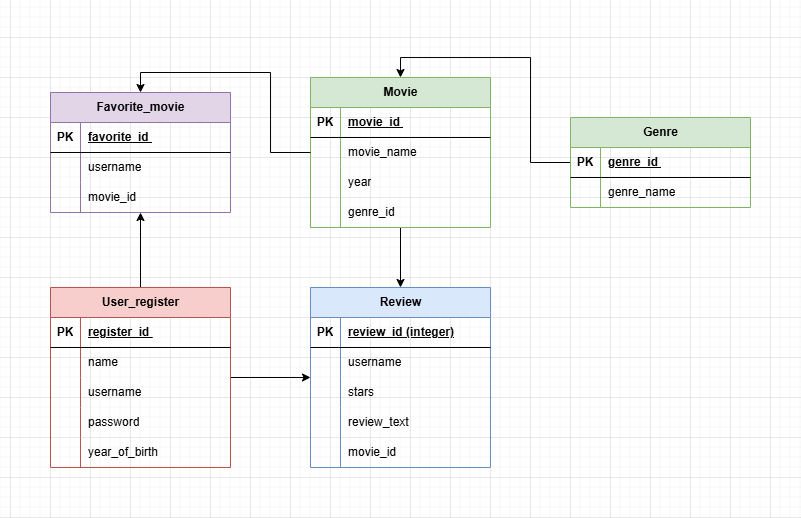

The diagram above was exported from draw.io. Its source (the exported page's mxGraphModel, read from the mxfile embedded in the PNG):
<mxGraphModel dx="983" dy="539" grid="1" gridSize="10" guides="1" tooltips="1" connect="1" arrows="1" fold="1" page="1" pageScale="1" pageWidth="850" pageHeight="1100" math="0" shadow="0">
  <root>
    <mxCell id="0" />
    <mxCell id="1" parent="0" />
    <mxCell id="eemMw1vqGR0zkFr5pqxx-7" value="Favorite_movie" style="shape=table;startSize=30;container=1;collapsible=1;childLayout=tableLayout;fixedRows=1;rowLines=0;fontStyle=1;align=center;resizeLast=1;html=1;fillColor=#e1d5e7;strokeColor=#9673a6;" vertex="1" parent="1">
      <mxGeometry x="40" y="95" width="180" height="120" as="geometry" />
    </mxCell>
    <mxCell id="eemMw1vqGR0zkFr5pqxx-8" value="" style="shape=tableRow;horizontal=0;startSize=0;swimlaneHead=0;swimlaneBody=0;fillColor=none;collapsible=0;dropTarget=0;points=[[0,0.5],[1,0.5]];portConstraint=eastwest;top=0;left=0;right=0;bottom=1;" vertex="1" parent="eemMw1vqGR0zkFr5pqxx-7">
      <mxGeometry y="30" width="180" height="30" as="geometry" />
    </mxCell>
    <mxCell id="eemMw1vqGR0zkFr5pqxx-9" value="PK" style="shape=partialRectangle;connectable=0;fillColor=none;top=0;left=0;bottom=0;right=0;fontStyle=1;overflow=hidden;whiteSpace=wrap;html=1;" vertex="1" parent="eemMw1vqGR0zkFr5pqxx-8">
      <mxGeometry width="30" height="30" as="geometry">
        <mxRectangle width="30" height="30" as="alternateBounds" />
      </mxGeometry>
    </mxCell>
    <mxCell id="eemMw1vqGR0zkFr5pqxx-10" value="favorite_id&amp;nbsp;" style="shape=partialRectangle;connectable=0;fillColor=none;top=0;left=0;bottom=0;right=0;align=left;spacingLeft=6;fontStyle=5;overflow=hidden;whiteSpace=wrap;html=1;" vertex="1" parent="eemMw1vqGR0zkFr5pqxx-8">
      <mxGeometry x="30" width="150" height="30" as="geometry">
        <mxRectangle width="150" height="30" as="alternateBounds" />
      </mxGeometry>
    </mxCell>
    <mxCell id="eemMw1vqGR0zkFr5pqxx-11" value="" style="shape=tableRow;horizontal=0;startSize=0;swimlaneHead=0;swimlaneBody=0;fillColor=none;collapsible=0;dropTarget=0;points=[[0,0.5],[1,0.5]];portConstraint=eastwest;top=0;left=0;right=0;bottom=0;" vertex="1" parent="eemMw1vqGR0zkFr5pqxx-7">
      <mxGeometry y="60" width="180" height="30" as="geometry" />
    </mxCell>
    <mxCell id="eemMw1vqGR0zkFr5pqxx-12" value="" style="shape=partialRectangle;connectable=0;fillColor=none;top=0;left=0;bottom=0;right=0;editable=1;overflow=hidden;whiteSpace=wrap;html=1;" vertex="1" parent="eemMw1vqGR0zkFr5pqxx-11">
      <mxGeometry width="30" height="30" as="geometry">
        <mxRectangle width="30" height="30" as="alternateBounds" />
      </mxGeometry>
    </mxCell>
    <mxCell id="eemMw1vqGR0zkFr5pqxx-13" value="username" style="shape=partialRectangle;connectable=0;fillColor=none;top=0;left=0;bottom=0;right=0;align=left;spacingLeft=6;overflow=hidden;whiteSpace=wrap;html=1;" vertex="1" parent="eemMw1vqGR0zkFr5pqxx-11">
      <mxGeometry x="30" width="150" height="30" as="geometry">
        <mxRectangle width="150" height="30" as="alternateBounds" />
      </mxGeometry>
    </mxCell>
    <mxCell id="eemMw1vqGR0zkFr5pqxx-14" value="" style="shape=tableRow;horizontal=0;startSize=0;swimlaneHead=0;swimlaneBody=0;fillColor=none;collapsible=0;dropTarget=0;points=[[0,0.5],[1,0.5]];portConstraint=eastwest;top=0;left=0;right=0;bottom=0;" vertex="1" parent="eemMw1vqGR0zkFr5pqxx-7">
      <mxGeometry y="90" width="180" height="30" as="geometry" />
    </mxCell>
    <mxCell id="eemMw1vqGR0zkFr5pqxx-15" value="" style="shape=partialRectangle;connectable=0;fillColor=none;top=0;left=0;bottom=0;right=0;editable=1;overflow=hidden;whiteSpace=wrap;html=1;" vertex="1" parent="eemMw1vqGR0zkFr5pqxx-14">
      <mxGeometry width="30" height="30" as="geometry">
        <mxRectangle width="30" height="30" as="alternateBounds" />
      </mxGeometry>
    </mxCell>
    <mxCell id="eemMw1vqGR0zkFr5pqxx-16" value="movie_id" style="shape=partialRectangle;connectable=0;fillColor=none;top=0;left=0;bottom=0;right=0;align=left;spacingLeft=6;overflow=hidden;whiteSpace=wrap;html=1;" vertex="1" parent="eemMw1vqGR0zkFr5pqxx-14">
      <mxGeometry x="30" width="150" height="30" as="geometry">
        <mxRectangle width="150" height="30" as="alternateBounds" />
      </mxGeometry>
    </mxCell>
    <mxCell id="eemMw1vqGR0zkFr5pqxx-85" style="edgeStyle=orthogonalEdgeStyle;rounded=0;orthogonalLoop=1;jettySize=auto;html=1;entryX=0.5;entryY=0;entryDx=0;entryDy=0;" edge="1" parent="1" source="eemMw1vqGR0zkFr5pqxx-21" target="eemMw1vqGR0zkFr5pqxx-60">
      <mxGeometry relative="1" as="geometry">
        <mxPoint x="260" y="140" as="targetPoint" />
      </mxGeometry>
    </mxCell>
    <mxCell id="eemMw1vqGR0zkFr5pqxx-21" value="Genre" style="shape=table;startSize=30;container=1;collapsible=1;childLayout=tableLayout;fixedRows=1;rowLines=0;fontStyle=1;align=center;resizeLast=1;html=1;fillColor=#d5e8d4;strokeColor=#82b366;" vertex="1" parent="1">
      <mxGeometry x="560" y="120" width="180" height="90" as="geometry" />
    </mxCell>
    <mxCell id="eemMw1vqGR0zkFr5pqxx-22" value="" style="shape=tableRow;horizontal=0;startSize=0;swimlaneHead=0;swimlaneBody=0;fillColor=none;collapsible=0;dropTarget=0;points=[[0,0.5],[1,0.5]];portConstraint=eastwest;top=0;left=0;right=0;bottom=1;" vertex="1" parent="eemMw1vqGR0zkFr5pqxx-21">
      <mxGeometry y="30" width="180" height="30" as="geometry" />
    </mxCell>
    <mxCell id="eemMw1vqGR0zkFr5pqxx-23" value="PK" style="shape=partialRectangle;connectable=0;fillColor=none;top=0;left=0;bottom=0;right=0;fontStyle=1;overflow=hidden;whiteSpace=wrap;html=1;" vertex="1" parent="eemMw1vqGR0zkFr5pqxx-22">
      <mxGeometry width="30" height="30" as="geometry">
        <mxRectangle width="30" height="30" as="alternateBounds" />
      </mxGeometry>
    </mxCell>
    <mxCell id="eemMw1vqGR0zkFr5pqxx-24" value="genre_id&amp;nbsp;" style="shape=partialRectangle;connectable=0;fillColor=none;top=0;left=0;bottom=0;right=0;align=left;spacingLeft=6;fontStyle=5;overflow=hidden;whiteSpace=wrap;html=1;" vertex="1" parent="eemMw1vqGR0zkFr5pqxx-22">
      <mxGeometry x="30" width="150" height="30" as="geometry">
        <mxRectangle width="150" height="30" as="alternateBounds" />
      </mxGeometry>
    </mxCell>
    <mxCell id="eemMw1vqGR0zkFr5pqxx-25" value="" style="shape=tableRow;horizontal=0;startSize=0;swimlaneHead=0;swimlaneBody=0;fillColor=none;collapsible=0;dropTarget=0;points=[[0,0.5],[1,0.5]];portConstraint=eastwest;top=0;left=0;right=0;bottom=0;" vertex="1" parent="eemMw1vqGR0zkFr5pqxx-21">
      <mxGeometry y="60" width="180" height="30" as="geometry" />
    </mxCell>
    <mxCell id="eemMw1vqGR0zkFr5pqxx-26" value="" style="shape=partialRectangle;connectable=0;fillColor=none;top=0;left=0;bottom=0;right=0;editable=1;overflow=hidden;whiteSpace=wrap;html=1;" vertex="1" parent="eemMw1vqGR0zkFr5pqxx-25">
      <mxGeometry width="30" height="30" as="geometry">
        <mxRectangle width="30" height="30" as="alternateBounds" />
      </mxGeometry>
    </mxCell>
    <mxCell id="eemMw1vqGR0zkFr5pqxx-27" value="genre_name" style="shape=partialRectangle;connectable=0;fillColor=none;top=0;left=0;bottom=0;right=0;align=left;spacingLeft=6;overflow=hidden;whiteSpace=wrap;html=1;" vertex="1" parent="eemMw1vqGR0zkFr5pqxx-25">
      <mxGeometry x="30" width="150" height="30" as="geometry">
        <mxRectangle width="150" height="30" as="alternateBounds" />
      </mxGeometry>
    </mxCell>
    <mxCell id="eemMw1vqGR0zkFr5pqxx-34" value="Review" style="shape=table;startSize=30;container=1;collapsible=1;childLayout=tableLayout;fixedRows=1;rowLines=0;fontStyle=1;align=center;resizeLast=1;html=1;fillColor=#dae8fc;strokeColor=#6c8ebf;" vertex="1" parent="1">
      <mxGeometry x="300" y="290" width="180" height="180" as="geometry" />
    </mxCell>
    <mxCell id="eemMw1vqGR0zkFr5pqxx-35" value="" style="shape=tableRow;horizontal=0;startSize=0;swimlaneHead=0;swimlaneBody=0;fillColor=none;collapsible=0;dropTarget=0;points=[[0,0.5],[1,0.5]];portConstraint=eastwest;top=0;left=0;right=0;bottom=1;" vertex="1" parent="eemMw1vqGR0zkFr5pqxx-34">
      <mxGeometry y="30" width="180" height="30" as="geometry" />
    </mxCell>
    <mxCell id="eemMw1vqGR0zkFr5pqxx-36" value="PK" style="shape=partialRectangle;connectable=0;fillColor=none;top=0;left=0;bottom=0;right=0;fontStyle=1;overflow=hidden;whiteSpace=wrap;html=1;" vertex="1" parent="eemMw1vqGR0zkFr5pqxx-35">
      <mxGeometry width="30" height="30" as="geometry">
        <mxRectangle width="30" height="30" as="alternateBounds" />
      </mxGeometry>
    </mxCell>
    <mxCell id="eemMw1vqGR0zkFr5pqxx-37" value="review_id (integer)" style="shape=partialRectangle;connectable=0;fillColor=none;top=0;left=0;bottom=0;right=0;align=left;spacingLeft=6;fontStyle=5;overflow=hidden;whiteSpace=wrap;html=1;" vertex="1" parent="eemMw1vqGR0zkFr5pqxx-35">
      <mxGeometry x="30" width="150" height="30" as="geometry">
        <mxRectangle width="150" height="30" as="alternateBounds" />
      </mxGeometry>
    </mxCell>
    <mxCell id="eemMw1vqGR0zkFr5pqxx-38" value="" style="shape=tableRow;horizontal=0;startSize=0;swimlaneHead=0;swimlaneBody=0;fillColor=none;collapsible=0;dropTarget=0;points=[[0,0.5],[1,0.5]];portConstraint=eastwest;top=0;left=0;right=0;bottom=0;" vertex="1" parent="eemMw1vqGR0zkFr5pqxx-34">
      <mxGeometry y="60" width="180" height="30" as="geometry" />
    </mxCell>
    <mxCell id="eemMw1vqGR0zkFr5pqxx-39" value="" style="shape=partialRectangle;connectable=0;fillColor=none;top=0;left=0;bottom=0;right=0;editable=1;overflow=hidden;whiteSpace=wrap;html=1;" vertex="1" parent="eemMw1vqGR0zkFr5pqxx-38">
      <mxGeometry width="30" height="30" as="geometry">
        <mxRectangle width="30" height="30" as="alternateBounds" />
      </mxGeometry>
    </mxCell>
    <mxCell id="eemMw1vqGR0zkFr5pqxx-40" value="username" style="shape=partialRectangle;connectable=0;fillColor=none;top=0;left=0;bottom=0;right=0;align=left;spacingLeft=6;overflow=hidden;whiteSpace=wrap;html=1;" vertex="1" parent="eemMw1vqGR0zkFr5pqxx-38">
      <mxGeometry x="30" width="150" height="30" as="geometry">
        <mxRectangle width="150" height="30" as="alternateBounds" />
      </mxGeometry>
    </mxCell>
    <mxCell id="eemMw1vqGR0zkFr5pqxx-41" value="" style="shape=tableRow;horizontal=0;startSize=0;swimlaneHead=0;swimlaneBody=0;fillColor=none;collapsible=0;dropTarget=0;points=[[0,0.5],[1,0.5]];portConstraint=eastwest;top=0;left=0;right=0;bottom=0;" vertex="1" parent="eemMw1vqGR0zkFr5pqxx-34">
      <mxGeometry y="90" width="180" height="30" as="geometry" />
    </mxCell>
    <mxCell id="eemMw1vqGR0zkFr5pqxx-42" value="" style="shape=partialRectangle;connectable=0;fillColor=none;top=0;left=0;bottom=0;right=0;editable=1;overflow=hidden;whiteSpace=wrap;html=1;" vertex="1" parent="eemMw1vqGR0zkFr5pqxx-41">
      <mxGeometry width="30" height="30" as="geometry">
        <mxRectangle width="30" height="30" as="alternateBounds" />
      </mxGeometry>
    </mxCell>
    <mxCell id="eemMw1vqGR0zkFr5pqxx-43" value="stars" style="shape=partialRectangle;connectable=0;fillColor=none;top=0;left=0;bottom=0;right=0;align=left;spacingLeft=6;overflow=hidden;whiteSpace=wrap;html=1;" vertex="1" parent="eemMw1vqGR0zkFr5pqxx-41">
      <mxGeometry x="30" width="150" height="30" as="geometry">
        <mxRectangle width="150" height="30" as="alternateBounds" />
      </mxGeometry>
    </mxCell>
    <mxCell id="eemMw1vqGR0zkFr5pqxx-44" value="" style="shape=tableRow;horizontal=0;startSize=0;swimlaneHead=0;swimlaneBody=0;fillColor=none;collapsible=0;dropTarget=0;points=[[0,0.5],[1,0.5]];portConstraint=eastwest;top=0;left=0;right=0;bottom=0;" vertex="1" parent="eemMw1vqGR0zkFr5pqxx-34">
      <mxGeometry y="120" width="180" height="30" as="geometry" />
    </mxCell>
    <mxCell id="eemMw1vqGR0zkFr5pqxx-45" value="" style="shape=partialRectangle;connectable=0;fillColor=none;top=0;left=0;bottom=0;right=0;editable=1;overflow=hidden;whiteSpace=wrap;html=1;" vertex="1" parent="eemMw1vqGR0zkFr5pqxx-44">
      <mxGeometry width="30" height="30" as="geometry">
        <mxRectangle width="30" height="30" as="alternateBounds" />
      </mxGeometry>
    </mxCell>
    <mxCell id="eemMw1vqGR0zkFr5pqxx-46" value="review_text" style="shape=partialRectangle;connectable=0;fillColor=none;top=0;left=0;bottom=0;right=0;align=left;spacingLeft=6;overflow=hidden;whiteSpace=wrap;html=1;" vertex="1" parent="eemMw1vqGR0zkFr5pqxx-44">
      <mxGeometry x="30" width="150" height="30" as="geometry">
        <mxRectangle width="150" height="30" as="alternateBounds" />
      </mxGeometry>
    </mxCell>
    <mxCell id="eemMw1vqGR0zkFr5pqxx-79" style="shape=tableRow;horizontal=0;startSize=0;swimlaneHead=0;swimlaneBody=0;fillColor=none;collapsible=0;dropTarget=0;points=[[0,0.5],[1,0.5]];portConstraint=eastwest;top=0;left=0;right=0;bottom=0;" vertex="1" parent="eemMw1vqGR0zkFr5pqxx-34">
      <mxGeometry y="150" width="180" height="30" as="geometry" />
    </mxCell>
    <mxCell id="eemMw1vqGR0zkFr5pqxx-80" style="shape=partialRectangle;connectable=0;fillColor=none;top=0;left=0;bottom=0;right=0;editable=1;overflow=hidden;whiteSpace=wrap;html=1;" vertex="1" parent="eemMw1vqGR0zkFr5pqxx-79">
      <mxGeometry width="30" height="30" as="geometry">
        <mxRectangle width="30" height="30" as="alternateBounds" />
      </mxGeometry>
    </mxCell>
    <mxCell id="eemMw1vqGR0zkFr5pqxx-81" value="movie_id" style="shape=partialRectangle;connectable=0;fillColor=none;top=0;left=0;bottom=0;right=0;align=left;spacingLeft=6;overflow=hidden;whiteSpace=wrap;html=1;" vertex="1" parent="eemMw1vqGR0zkFr5pqxx-79">
      <mxGeometry x="30" width="150" height="30" as="geometry">
        <mxRectangle width="150" height="30" as="alternateBounds" />
      </mxGeometry>
    </mxCell>
    <mxCell id="eemMw1vqGR0zkFr5pqxx-94" style="edgeStyle=orthogonalEdgeStyle;rounded=0;orthogonalLoop=1;jettySize=auto;html=1;" edge="1" parent="1" source="eemMw1vqGR0zkFr5pqxx-47" target="eemMw1vqGR0zkFr5pqxx-7">
      <mxGeometry relative="1" as="geometry" />
    </mxCell>
    <mxCell id="eemMw1vqGR0zkFr5pqxx-95" style="edgeStyle=orthogonalEdgeStyle;rounded=0;orthogonalLoop=1;jettySize=auto;html=1;" edge="1" parent="1" source="eemMw1vqGR0zkFr5pqxx-47" target="eemMw1vqGR0zkFr5pqxx-34">
      <mxGeometry relative="1" as="geometry" />
    </mxCell>
    <mxCell id="eemMw1vqGR0zkFr5pqxx-47" value="User_register" style="shape=table;startSize=30;container=1;collapsible=1;childLayout=tableLayout;fixedRows=1;rowLines=0;fontStyle=1;align=center;resizeLast=1;html=1;fillColor=#f8cecc;strokeColor=#b85450;" vertex="1" parent="1">
      <mxGeometry x="40" y="290" width="180" height="180" as="geometry" />
    </mxCell>
    <mxCell id="eemMw1vqGR0zkFr5pqxx-48" value="" style="shape=tableRow;horizontal=0;startSize=0;swimlaneHead=0;swimlaneBody=0;fillColor=none;collapsible=0;dropTarget=0;points=[[0,0.5],[1,0.5]];portConstraint=eastwest;top=0;left=0;right=0;bottom=1;" vertex="1" parent="eemMw1vqGR0zkFr5pqxx-47">
      <mxGeometry y="30" width="180" height="30" as="geometry" />
    </mxCell>
    <mxCell id="eemMw1vqGR0zkFr5pqxx-49" value="PK" style="shape=partialRectangle;connectable=0;fillColor=none;top=0;left=0;bottom=0;right=0;fontStyle=1;overflow=hidden;whiteSpace=wrap;html=1;" vertex="1" parent="eemMw1vqGR0zkFr5pqxx-48">
      <mxGeometry width="30" height="30" as="geometry">
        <mxRectangle width="30" height="30" as="alternateBounds" />
      </mxGeometry>
    </mxCell>
    <mxCell id="eemMw1vqGR0zkFr5pqxx-50" value="register_id&amp;nbsp;" style="shape=partialRectangle;connectable=0;fillColor=none;top=0;left=0;bottom=0;right=0;align=left;spacingLeft=6;fontStyle=5;overflow=hidden;whiteSpace=wrap;html=1;" vertex="1" parent="eemMw1vqGR0zkFr5pqxx-48">
      <mxGeometry x="30" width="150" height="30" as="geometry">
        <mxRectangle width="150" height="30" as="alternateBounds" />
      </mxGeometry>
    </mxCell>
    <mxCell id="eemMw1vqGR0zkFr5pqxx-51" value="" style="shape=tableRow;horizontal=0;startSize=0;swimlaneHead=0;swimlaneBody=0;fillColor=none;collapsible=0;dropTarget=0;points=[[0,0.5],[1,0.5]];portConstraint=eastwest;top=0;left=0;right=0;bottom=0;" vertex="1" parent="eemMw1vqGR0zkFr5pqxx-47">
      <mxGeometry y="60" width="180" height="30" as="geometry" />
    </mxCell>
    <mxCell id="eemMw1vqGR0zkFr5pqxx-52" value="" style="shape=partialRectangle;connectable=0;fillColor=none;top=0;left=0;bottom=0;right=0;editable=1;overflow=hidden;whiteSpace=wrap;html=1;" vertex="1" parent="eemMw1vqGR0zkFr5pqxx-51">
      <mxGeometry width="30" height="30" as="geometry">
        <mxRectangle width="30" height="30" as="alternateBounds" />
      </mxGeometry>
    </mxCell>
    <mxCell id="eemMw1vqGR0zkFr5pqxx-53" value="name" style="shape=partialRectangle;connectable=0;fillColor=none;top=0;left=0;bottom=0;right=0;align=left;spacingLeft=6;overflow=hidden;whiteSpace=wrap;html=1;" vertex="1" parent="eemMw1vqGR0zkFr5pqxx-51">
      <mxGeometry x="30" width="150" height="30" as="geometry">
        <mxRectangle width="150" height="30" as="alternateBounds" />
      </mxGeometry>
    </mxCell>
    <mxCell id="eemMw1vqGR0zkFr5pqxx-54" value="" style="shape=tableRow;horizontal=0;startSize=0;swimlaneHead=0;swimlaneBody=0;fillColor=none;collapsible=0;dropTarget=0;points=[[0,0.5],[1,0.5]];portConstraint=eastwest;top=0;left=0;right=0;bottom=0;" vertex="1" parent="eemMw1vqGR0zkFr5pqxx-47">
      <mxGeometry y="90" width="180" height="30" as="geometry" />
    </mxCell>
    <mxCell id="eemMw1vqGR0zkFr5pqxx-55" value="" style="shape=partialRectangle;connectable=0;fillColor=none;top=0;left=0;bottom=0;right=0;editable=1;overflow=hidden;whiteSpace=wrap;html=1;" vertex="1" parent="eemMw1vqGR0zkFr5pqxx-54">
      <mxGeometry width="30" height="30" as="geometry">
        <mxRectangle width="30" height="30" as="alternateBounds" />
      </mxGeometry>
    </mxCell>
    <mxCell id="eemMw1vqGR0zkFr5pqxx-56" value="username" style="shape=partialRectangle;connectable=0;fillColor=none;top=0;left=0;bottom=0;right=0;align=left;spacingLeft=6;overflow=hidden;whiteSpace=wrap;html=1;" vertex="1" parent="eemMw1vqGR0zkFr5pqxx-54">
      <mxGeometry x="30" width="150" height="30" as="geometry">
        <mxRectangle width="150" height="30" as="alternateBounds" />
      </mxGeometry>
    </mxCell>
    <mxCell id="eemMw1vqGR0zkFr5pqxx-57" value="" style="shape=tableRow;horizontal=0;startSize=0;swimlaneHead=0;swimlaneBody=0;fillColor=none;collapsible=0;dropTarget=0;points=[[0,0.5],[1,0.5]];portConstraint=eastwest;top=0;left=0;right=0;bottom=0;" vertex="1" parent="eemMw1vqGR0zkFr5pqxx-47">
      <mxGeometry y="120" width="180" height="30" as="geometry" />
    </mxCell>
    <mxCell id="eemMw1vqGR0zkFr5pqxx-58" value="" style="shape=partialRectangle;connectable=0;fillColor=none;top=0;left=0;bottom=0;right=0;editable=1;overflow=hidden;whiteSpace=wrap;html=1;" vertex="1" parent="eemMw1vqGR0zkFr5pqxx-57">
      <mxGeometry width="30" height="30" as="geometry">
        <mxRectangle width="30" height="30" as="alternateBounds" />
      </mxGeometry>
    </mxCell>
    <mxCell id="eemMw1vqGR0zkFr5pqxx-59" value="password" style="shape=partialRectangle;connectable=0;fillColor=none;top=0;left=0;bottom=0;right=0;align=left;spacingLeft=6;overflow=hidden;whiteSpace=wrap;html=1;" vertex="1" parent="eemMw1vqGR0zkFr5pqxx-57">
      <mxGeometry x="30" width="150" height="30" as="geometry">
        <mxRectangle width="150" height="30" as="alternateBounds" />
      </mxGeometry>
    </mxCell>
    <mxCell id="eemMw1vqGR0zkFr5pqxx-76" style="shape=tableRow;horizontal=0;startSize=0;swimlaneHead=0;swimlaneBody=0;fillColor=none;collapsible=0;dropTarget=0;points=[[0,0.5],[1,0.5]];portConstraint=eastwest;top=0;left=0;right=0;bottom=0;" vertex="1" parent="eemMw1vqGR0zkFr5pqxx-47">
      <mxGeometry y="150" width="180" height="30" as="geometry" />
    </mxCell>
    <mxCell id="eemMw1vqGR0zkFr5pqxx-77" style="shape=partialRectangle;connectable=0;fillColor=none;top=0;left=0;bottom=0;right=0;editable=1;overflow=hidden;whiteSpace=wrap;html=1;" vertex="1" parent="eemMw1vqGR0zkFr5pqxx-76">
      <mxGeometry width="30" height="30" as="geometry">
        <mxRectangle width="30" height="30" as="alternateBounds" />
      </mxGeometry>
    </mxCell>
    <mxCell id="eemMw1vqGR0zkFr5pqxx-78" value="year_of_birth" style="shape=partialRectangle;connectable=0;fillColor=none;top=0;left=0;bottom=0;right=0;align=left;spacingLeft=6;overflow=hidden;whiteSpace=wrap;html=1;" vertex="1" parent="eemMw1vqGR0zkFr5pqxx-76">
      <mxGeometry x="30" width="150" height="30" as="geometry">
        <mxRectangle width="150" height="30" as="alternateBounds" />
      </mxGeometry>
    </mxCell>
    <mxCell id="eemMw1vqGR0zkFr5pqxx-87" style="edgeStyle=orthogonalEdgeStyle;rounded=0;orthogonalLoop=1;jettySize=auto;html=1;entryX=0.5;entryY=0;entryDx=0;entryDy=0;" edge="1" parent="1" source="eemMw1vqGR0zkFr5pqxx-60" target="eemMw1vqGR0zkFr5pqxx-34">
      <mxGeometry relative="1" as="geometry">
        <mxPoint x="270" y="280" as="targetPoint" />
      </mxGeometry>
    </mxCell>
    <mxCell id="eemMw1vqGR0zkFr5pqxx-60" value="Movie" style="shape=table;startSize=30;container=1;collapsible=1;childLayout=tableLayout;fixedRows=1;rowLines=0;fontStyle=1;align=center;resizeLast=1;html=1;fillColor=#d5e8d4;strokeColor=#82b366;" vertex="1" parent="1">
      <mxGeometry x="300" y="80" width="180" height="150" as="geometry" />
    </mxCell>
    <mxCell id="eemMw1vqGR0zkFr5pqxx-61" value="" style="shape=tableRow;horizontal=0;startSize=0;swimlaneHead=0;swimlaneBody=0;fillColor=none;collapsible=0;dropTarget=0;points=[[0,0.5],[1,0.5]];portConstraint=eastwest;top=0;left=0;right=0;bottom=1;" vertex="1" parent="eemMw1vqGR0zkFr5pqxx-60">
      <mxGeometry y="30" width="180" height="30" as="geometry" />
    </mxCell>
    <mxCell id="eemMw1vqGR0zkFr5pqxx-62" value="PK" style="shape=partialRectangle;connectable=0;fillColor=none;top=0;left=0;bottom=0;right=0;fontStyle=1;overflow=hidden;whiteSpace=wrap;html=1;" vertex="1" parent="eemMw1vqGR0zkFr5pqxx-61">
      <mxGeometry width="30" height="30" as="geometry">
        <mxRectangle width="30" height="30" as="alternateBounds" />
      </mxGeometry>
    </mxCell>
    <mxCell id="eemMw1vqGR0zkFr5pqxx-63" value="movie_id&amp;nbsp;" style="shape=partialRectangle;connectable=0;fillColor=none;top=0;left=0;bottom=0;right=0;align=left;spacingLeft=6;fontStyle=5;overflow=hidden;whiteSpace=wrap;html=1;" vertex="1" parent="eemMw1vqGR0zkFr5pqxx-61">
      <mxGeometry x="30" width="150" height="30" as="geometry">
        <mxRectangle width="150" height="30" as="alternateBounds" />
      </mxGeometry>
    </mxCell>
    <mxCell id="eemMw1vqGR0zkFr5pqxx-64" value="" style="shape=tableRow;horizontal=0;startSize=0;swimlaneHead=0;swimlaneBody=0;fillColor=none;collapsible=0;dropTarget=0;points=[[0,0.5],[1,0.5]];portConstraint=eastwest;top=0;left=0;right=0;bottom=0;" vertex="1" parent="eemMw1vqGR0zkFr5pqxx-60">
      <mxGeometry y="60" width="180" height="30" as="geometry" />
    </mxCell>
    <mxCell id="eemMw1vqGR0zkFr5pqxx-65" value="" style="shape=partialRectangle;connectable=0;fillColor=none;top=0;left=0;bottom=0;right=0;editable=1;overflow=hidden;whiteSpace=wrap;html=1;" vertex="1" parent="eemMw1vqGR0zkFr5pqxx-64">
      <mxGeometry width="30" height="30" as="geometry">
        <mxRectangle width="30" height="30" as="alternateBounds" />
      </mxGeometry>
    </mxCell>
    <mxCell id="eemMw1vqGR0zkFr5pqxx-66" value="movie_name" style="shape=partialRectangle;connectable=0;fillColor=none;top=0;left=0;bottom=0;right=0;align=left;spacingLeft=6;overflow=hidden;whiteSpace=wrap;html=1;" vertex="1" parent="eemMw1vqGR0zkFr5pqxx-64">
      <mxGeometry x="30" width="150" height="30" as="geometry">
        <mxRectangle width="150" height="30" as="alternateBounds" />
      </mxGeometry>
    </mxCell>
    <mxCell id="eemMw1vqGR0zkFr5pqxx-67" value="" style="shape=tableRow;horizontal=0;startSize=0;swimlaneHead=0;swimlaneBody=0;fillColor=none;collapsible=0;dropTarget=0;points=[[0,0.5],[1,0.5]];portConstraint=eastwest;top=0;left=0;right=0;bottom=0;" vertex="1" parent="eemMw1vqGR0zkFr5pqxx-60">
      <mxGeometry y="90" width="180" height="30" as="geometry" />
    </mxCell>
    <mxCell id="eemMw1vqGR0zkFr5pqxx-68" value="" style="shape=partialRectangle;connectable=0;fillColor=none;top=0;left=0;bottom=0;right=0;editable=1;overflow=hidden;whiteSpace=wrap;html=1;" vertex="1" parent="eemMw1vqGR0zkFr5pqxx-67">
      <mxGeometry width="30" height="30" as="geometry">
        <mxRectangle width="30" height="30" as="alternateBounds" />
      </mxGeometry>
    </mxCell>
    <mxCell id="eemMw1vqGR0zkFr5pqxx-69" value="year" style="shape=partialRectangle;connectable=0;fillColor=none;top=0;left=0;bottom=0;right=0;align=left;spacingLeft=6;overflow=hidden;whiteSpace=wrap;html=1;" vertex="1" parent="eemMw1vqGR0zkFr5pqxx-67">
      <mxGeometry x="30" width="150" height="30" as="geometry">
        <mxRectangle width="150" height="30" as="alternateBounds" />
      </mxGeometry>
    </mxCell>
    <mxCell id="eemMw1vqGR0zkFr5pqxx-70" value="" style="shape=tableRow;horizontal=0;startSize=0;swimlaneHead=0;swimlaneBody=0;fillColor=none;collapsible=0;dropTarget=0;points=[[0,0.5],[1,0.5]];portConstraint=eastwest;top=0;left=0;right=0;bottom=0;" vertex="1" parent="eemMw1vqGR0zkFr5pqxx-60">
      <mxGeometry y="120" width="180" height="30" as="geometry" />
    </mxCell>
    <mxCell id="eemMw1vqGR0zkFr5pqxx-71" value="" style="shape=partialRectangle;connectable=0;fillColor=none;top=0;left=0;bottom=0;right=0;editable=1;overflow=hidden;whiteSpace=wrap;html=1;" vertex="1" parent="eemMw1vqGR0zkFr5pqxx-70">
      <mxGeometry width="30" height="30" as="geometry">
        <mxRectangle width="30" height="30" as="alternateBounds" />
      </mxGeometry>
    </mxCell>
    <mxCell id="eemMw1vqGR0zkFr5pqxx-72" value="genre_id" style="shape=partialRectangle;connectable=0;fillColor=none;top=0;left=0;bottom=0;right=0;align=left;spacingLeft=6;overflow=hidden;whiteSpace=wrap;html=1;" vertex="1" parent="eemMw1vqGR0zkFr5pqxx-70">
      <mxGeometry x="30" width="150" height="30" as="geometry">
        <mxRectangle width="150" height="30" as="alternateBounds" />
      </mxGeometry>
    </mxCell>
    <mxCell id="eemMw1vqGR0zkFr5pqxx-93" style="edgeStyle=orthogonalEdgeStyle;rounded=0;orthogonalLoop=1;jettySize=auto;html=1;entryX=0.5;entryY=0;entryDx=0;entryDy=0;" edge="1" parent="1" source="eemMw1vqGR0zkFr5pqxx-64" target="eemMw1vqGR0zkFr5pqxx-7">
      <mxGeometry relative="1" as="geometry" />
    </mxCell>
  </root>
</mxGraphModel>